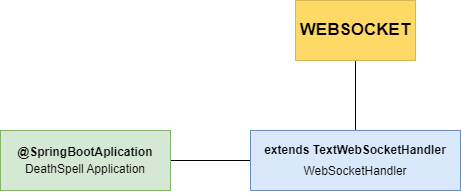

The diagram above was exported from draw.io. Its source (the exported page's mxGraphModel, read from the mxfile embedded in the PNG):
<mxGraphModel dx="1382" dy="875" grid="1" gridSize="10" guides="1" tooltips="1" connect="1" arrows="1" fold="1" page="1" pageScale="1" pageWidth="827" pageHeight="1169" math="0" shadow="0">
  <root>
    <mxCell id="0" />
    <mxCell id="1" parent="0" />
    <mxCell id="tIBpzrIpxybclNZpO5yq-5" style="edgeStyle=orthogonalEdgeStyle;rounded=0;orthogonalLoop=1;jettySize=auto;html=1;exitX=0.5;exitY=1;exitDx=0;exitDy=0;endArrow=none;endFill=0;" edge="1" parent="1" source="tIBpzrIpxybclNZpO5yq-1" target="tIBpzrIpxybclNZpO5yq-3">
      <mxGeometry relative="1" as="geometry" />
    </mxCell>
    <mxCell id="tIBpzrIpxybclNZpO5yq-1" value="&lt;b&gt;&lt;font style=&quot;font-size: 17px;&quot;&gt;WEBSOCKET&lt;/font&gt;&lt;/b&gt;" style="rounded=0;whiteSpace=wrap;html=1;fillColor=#FFD966;strokeColor=#d6b656;" vertex="1" parent="1">
      <mxGeometry x="265" y="290" width="120" height="60" as="geometry" />
    </mxCell>
    <mxCell id="tIBpzrIpxybclNZpO5yq-6" style="edgeStyle=orthogonalEdgeStyle;rounded=0;orthogonalLoop=1;jettySize=auto;html=1;exitX=1;exitY=0.5;exitDx=0;exitDy=0;endArrow=none;endFill=0;" edge="1" parent="1" source="tIBpzrIpxybclNZpO5yq-2" target="tIBpzrIpxybclNZpO5yq-3">
      <mxGeometry relative="1" as="geometry" />
    </mxCell>
    <mxCell id="tIBpzrIpxybclNZpO5yq-2" value="&lt;p style=&quot;line-height: 140%;&quot;&gt;&lt;b&gt;@SpringBootAplication&lt;/b&gt;&lt;br&gt;DeathSpell Application&lt;/p&gt;" style="rounded=0;whiteSpace=wrap;html=1;fillColor=#d5e8d4;strokeColor=#82b366;" vertex="1" parent="1">
      <mxGeometry x="-30" y="420" width="170" height="60" as="geometry" />
    </mxCell>
    <mxCell id="tIBpzrIpxybclNZpO5yq-3" value="&lt;p style=&quot;line-height: 170%;&quot;&gt;&lt;b&gt;extends TextWebSocketHandler&lt;/b&gt;&lt;br&gt;WebSocketHandler&lt;/p&gt;" style="rounded=0;whiteSpace=wrap;html=1;fillColor=#dae8fc;strokeColor=#6c8ebf;" vertex="1" parent="1">
      <mxGeometry x="220" y="420" width="210" height="60" as="geometry" />
    </mxCell>
  </root>
</mxGraphModel>